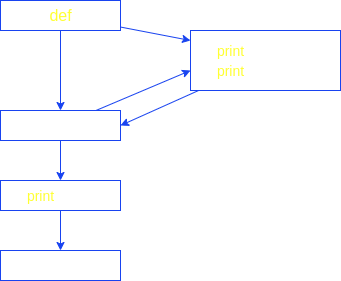

The diagram above was exported from draw.io. Its source (the exported page's mxGraphModel, read from the mxfile embedded in the PNG):
<mxGraphModel dx="868" dy="648" grid="1" gridSize="10" guides="1" tooltips="1" connect="1" arrows="1" fold="1" page="1" pageScale="1" pageWidth="827" pageHeight="1169" math="0" shadow="0">
  <root>
    <mxCell id="0" />
    <mxCell id="1" parent="0" />
    <mxCell id="5" value="" style="edgeStyle=none;html=1;strokeColor=#1843F0;" parent="1" source="3" target="4" edge="1">
      <mxGeometry relative="1" as="geometry" />
    </mxCell>
    <mxCell id="10" style="edgeStyle=none;html=1;strokeColor=#1843F0;" parent="1" source="3" edge="1">
      <mxGeometry relative="1" as="geometry">
        <mxPoint x="250" y="180" as="targetPoint" />
      </mxGeometry>
    </mxCell>
    <mxCell id="3" value="" style="rounded=0;whiteSpace=wrap;html=1;strokeColor=#1843F0;" parent="1" vertex="1">
      <mxGeometry x="60" y="140" width="120" height="30" as="geometry" />
    </mxCell>
    <mxCell id="7" value="" style="edgeStyle=none;html=1;strokeColor=#1843F0;" parent="1" source="4" target="6" edge="1">
      <mxGeometry relative="1" as="geometry" />
    </mxCell>
    <mxCell id="11" style="edgeStyle=none;html=1;strokeColor=#1843F0;" parent="1" source="4" edge="1">
      <mxGeometry relative="1" as="geometry">
        <mxPoint x="250" y="210" as="targetPoint" />
      </mxGeometry>
    </mxCell>
    <mxCell id="4" value="" style="rounded=0;whiteSpace=wrap;html=1;strokeColor=#1843F0;" parent="1" vertex="1">
      <mxGeometry x="60" y="250" width="120" height="30" as="geometry" />
    </mxCell>
    <mxCell id="9" value="" style="edgeStyle=none;html=1;strokeColor=#1843F0;" parent="1" source="6" target="8" edge="1">
      <mxGeometry relative="1" as="geometry" />
    </mxCell>
    <mxCell id="6" value="" style="rounded=0;whiteSpace=wrap;html=1;strokeColor=#1843F0;" parent="1" vertex="1">
      <mxGeometry x="60" y="320" width="120" height="30" as="geometry" />
    </mxCell>
    <mxCell id="8" value="" style="rounded=0;whiteSpace=wrap;html=1;strokeColor=#1843F0;" parent="1" vertex="1">
      <mxGeometry x="60" y="390" width="120" height="30" as="geometry" />
    </mxCell>
    <mxCell id="13" style="edgeStyle=none;html=1;entryX=1;entryY=0.5;entryDx=0;entryDy=0;strokeColor=#1843F0;" parent="1" source="12" target="4" edge="1">
      <mxGeometry relative="1" as="geometry" />
    </mxCell>
    <mxCell id="12" value="" style="rounded=0;whiteSpace=wrap;html=1;strokeColor=#1843F0;" parent="1" vertex="1">
      <mxGeometry x="250" y="170" width="150" height="60" as="geometry" />
    </mxCell>
    <mxCell id="14" value="&lt;font style=&quot;font-size: 16px&quot; color=&quot;#ffff33&quot;&gt;def&lt;/font&gt;" style="text;html=1;resizable=0;autosize=1;align=center;verticalAlign=middle;points=[];fillColor=none;strokeColor=none;rounded=0;" parent="1" vertex="1">
      <mxGeometry x="100" y="145" width="40" height="20" as="geometry" />
    </mxCell>
    <mxCell id="15" value="&lt;font style=&quot;font-size: 14px&quot;&gt;print&lt;/font&gt;" style="text;html=1;resizable=0;autosize=1;align=center;verticalAlign=middle;points=[];fillColor=none;strokeColor=none;rounded=0;fontSize=16;fontColor=#FFFF33;" parent="1" vertex="1">
      <mxGeometry x="80" y="325" width="40" height="20" as="geometry" />
    </mxCell>
    <mxCell id="16" value="&lt;font style=&quot;font-size: 14px&quot;&gt;print&lt;/font&gt;" style="text;html=1;resizable=0;autosize=1;align=center;verticalAlign=middle;points=[];fillColor=none;strokeColor=none;rounded=0;fontSize=16;fontColor=#FFFF33;" parent="1" vertex="1">
      <mxGeometry x="270" y="180" width="40" height="20" as="geometry" />
    </mxCell>
    <mxCell id="17" value="&lt;font style=&quot;font-size: 14px&quot;&gt;print&lt;/font&gt;" style="text;html=1;resizable=0;autosize=1;align=center;verticalAlign=middle;points=[];fillColor=none;strokeColor=none;rounded=0;fontSize=16;fontColor=#FFFF33;" parent="1" vertex="1">
      <mxGeometry x="270" y="200" width="40" height="20" as="geometry" />
    </mxCell>
    <mxCell id="18" value="&lt;font style=&quot;font-size: 14px&quot; color=&quot;#ffffff&quot;&gt;'Zip'&lt;/font&gt;" style="text;html=1;resizable=0;autosize=1;align=center;verticalAlign=middle;points=[];fillColor=none;strokeColor=none;rounded=0;fontSize=14;fontColor=#FFFF33;" parent="1" vertex="1">
      <mxGeometry x="115" y="325" width="40" height="20" as="geometry" />
    </mxCell>
    <mxCell id="19" value="&lt;font style=&quot;font-size: 14px&quot; color=&quot;#ffffff&quot;&gt;thing()&lt;/font&gt;" style="text;html=1;resizable=0;autosize=1;align=center;verticalAlign=middle;points=[];fillColor=none;strokeColor=none;rounded=0;fontSize=14;fontColor=#FFFF33;" parent="1" vertex="1">
      <mxGeometry x="90" y="255" width="60" height="20" as="geometry" />
    </mxCell>
    <mxCell id="20" value="&lt;font style=&quot;font-size: 14px&quot; color=&quot;#ffffff&quot;&gt;thing()&lt;/font&gt;" style="text;html=1;resizable=0;autosize=1;align=center;verticalAlign=middle;points=[];fillColor=none;strokeColor=none;rounded=0;fontSize=14;fontColor=#FFFF33;" parent="1" vertex="1">
      <mxGeometry x="90" y="395" width="60" height="20" as="geometry" />
    </mxCell>
    <mxCell id="21" value="&lt;font style=&quot;font-size: 14px&quot; color=&quot;#ffffff&quot;&gt;thing():&lt;/font&gt;" style="text;html=1;resizable=0;autosize=1;align=center;verticalAlign=middle;points=[];fillColor=none;strokeColor=none;rounded=0;fontSize=14;fontColor=#FFFF33;" parent="1" vertex="1">
      <mxGeometry x="290" y="150" width="60" height="20" as="geometry" />
    </mxCell>
    <mxCell id="23" value="&lt;font style=&quot;font-size: 14px&quot; color=&quot;#ffffff&quot;&gt;('Hello')&lt;/font&gt;" style="text;html=1;resizable=0;autosize=1;align=center;verticalAlign=middle;points=[];fillColor=none;strokeColor=none;rounded=0;fontSize=14;fontColor=#FFFF33;" parent="1" vertex="1">
      <mxGeometry x="310" y="180" width="60" height="20" as="geometry" />
    </mxCell>
    <mxCell id="24" value="&lt;font color=&quot;#ffffff&quot;&gt;('Fun')&lt;/font&gt;" style="text;html=1;resizable=0;autosize=1;align=center;verticalAlign=middle;points=[];fillColor=none;strokeColor=none;rounded=0;fontSize=14;fontColor=#FFFF33;" parent="1" vertex="1">
      <mxGeometry x="315" y="200" width="50" height="20" as="geometry" />
    </mxCell>
  </root>
</mxGraphModel>